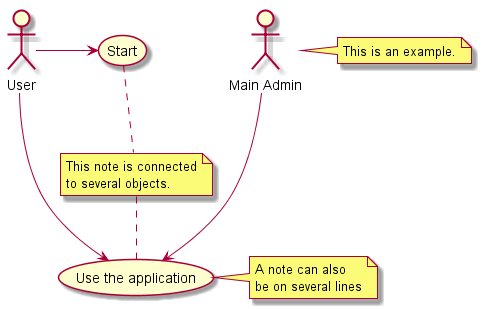

The diagram above was rendered by PlantUML. Its source (embedded in the PNG):
@startuml -->
:Main Admin: as Admin
(Use the application) as (Use)

User -> (Start)
User --> (Use)

Admin ---> (Use)

note right of Admin : This is an example.

note right of (Use)
  A note can also
  be on several lines
end note

note "This note is connected\nto several objects." as N2
(Start) .. N2
N2 .. (Use)
@enduml